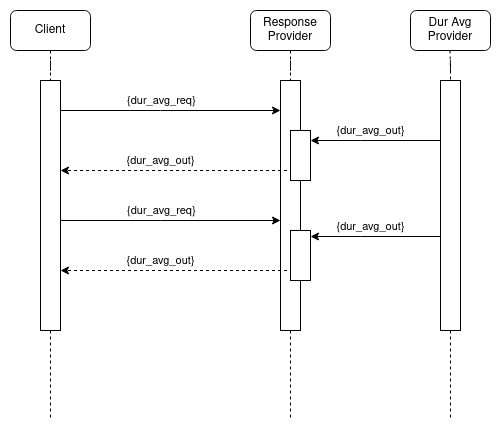

The diagram above was exported from draw.io. Its source (the exported page's mxGraphModel, read from the mxfile embedded in the PNG):
<mxGraphModel dx="1135" dy="663" grid="1" gridSize="10" guides="1" tooltips="1" connect="1" arrows="1" fold="1" page="0" pageScale="1" pageWidth="850" pageHeight="1100" math="0" shadow="0">
  <root>
    <mxCell id="0" />
    <mxCell id="1" parent="0" />
    <mxCell id="2" value="Client" style="rounded=1;whiteSpace=wrap;html=1;" vertex="1" parent="1">
      <mxGeometry x="280" y="880" width="80" height="40" as="geometry" />
    </mxCell>
    <mxCell id="3" value="Response Provider" style="rounded=1;whiteSpace=wrap;html=1;" vertex="1" parent="1">
      <mxGeometry x="520" y="880" width="80" height="40" as="geometry" />
    </mxCell>
    <mxCell id="4" value="" style="edgeStyle=orthogonalEdgeStyle;rounded=0;orthogonalLoop=1;jettySize=auto;html=1;endArrow=none;endFill=0;dashed=1;" edge="1" source="11" parent="1">
      <mxGeometry relative="1" as="geometry">
        <mxPoint x="320" y="1290" as="targetPoint" />
        <mxPoint x="320" y="920" as="sourcePoint" />
      </mxGeometry>
    </mxCell>
    <mxCell id="5" value="" style="edgeStyle=orthogonalEdgeStyle;shape=connector;rounded=0;orthogonalLoop=1;jettySize=auto;html=1;labelBackgroundColor=default;strokeColor=default;fontFamily=Helvetica;fontSize=11;fontColor=default;endArrow=none;endFill=0;dashed=1;" edge="1" source="13" parent="1">
      <mxGeometry relative="1" as="geometry">
        <mxPoint x="560" y="1290" as="targetPoint" />
        <mxPoint x="560" y="920" as="sourcePoint" />
      </mxGeometry>
    </mxCell>
    <mxCell id="6" value="Dur Avg Provider" style="rounded=1;whiteSpace=wrap;html=1;" vertex="1" parent="1">
      <mxGeometry x="680" y="880" width="80" height="40" as="geometry" />
    </mxCell>
    <mxCell id="7" value="" style="edgeStyle=orthogonalEdgeStyle;shape=connector;rounded=0;orthogonalLoop=1;jettySize=auto;html=1;labelBackgroundColor=default;strokeColor=default;fontFamily=Helvetica;fontSize=11;fontColor=default;endArrow=none;endFill=0;dashed=1;" edge="1" source="15" parent="1">
      <mxGeometry relative="1" as="geometry">
        <mxPoint x="720" y="1290" as="targetPoint" />
        <mxPoint x="719.5" y="920" as="sourcePoint" />
      </mxGeometry>
    </mxCell>
    <mxCell id="8" value="" style="edgeStyle=orthogonalEdgeStyle;rounded=0;orthogonalLoop=1;jettySize=auto;html=1;endArrow=none;endFill=0;dashed=1;" edge="1" source="2" target="11" parent="1">
      <mxGeometry relative="1" as="geometry">
        <mxPoint x="320" y="1480" as="targetPoint" />
        <mxPoint x="320" y="920" as="sourcePoint" />
      </mxGeometry>
    </mxCell>
    <mxCell id="9" style="edgeStyle=orthogonalEdgeStyle;shape=connector;rounded=0;orthogonalLoop=1;jettySize=auto;html=1;labelBackgroundColor=default;strokeColor=default;fontFamily=Helvetica;fontSize=11;fontColor=default;endArrow=classic;endFill=1;" edge="1" source="11" target="13" parent="1">
      <mxGeometry relative="1" as="geometry">
        <Array as="points">
          <mxPoint x="430" y="980" />
          <mxPoint x="430" y="980" />
        </Array>
      </mxGeometry>
    </mxCell>
    <mxCell id="10" value="{dur_avg_req}" style="edgeLabel;html=1;align=center;verticalAlign=middle;resizable=0;points=[];fontSize=11;fontFamily=Helvetica;fontColor=default;" connectable="0" vertex="1" parent="9">
      <mxGeometry x="0.1489" y="2" relative="1" as="geometry">
        <mxPoint x="-26" y="-8" as="offset" />
      </mxGeometry>
    </mxCell>
    <mxCell id="11" value="" style="rounded=0;whiteSpace=wrap;html=1;fontFamily=Helvetica;fontSize=11;fontColor=default;" vertex="1" parent="1">
      <mxGeometry x="310" y="950" width="20" height="250" as="geometry" />
    </mxCell>
    <mxCell id="12" value="" style="edgeStyle=orthogonalEdgeStyle;shape=connector;rounded=0;orthogonalLoop=1;jettySize=auto;html=1;labelBackgroundColor=default;strokeColor=default;fontFamily=Helvetica;fontSize=11;fontColor=default;endArrow=none;endFill=0;dashed=1;" edge="1" source="3" target="13" parent="1">
      <mxGeometry relative="1" as="geometry">
        <mxPoint x="560" y="1480" as="targetPoint" />
        <mxPoint x="560" y="920" as="sourcePoint" />
      </mxGeometry>
    </mxCell>
    <mxCell id="13" value="" style="rounded=0;whiteSpace=wrap;html=1;fontFamily=Helvetica;fontSize=11;fontColor=default;" vertex="1" parent="1">
      <mxGeometry x="550" y="950" width="20" height="250" as="geometry" />
    </mxCell>
    <mxCell id="14" value="" style="edgeStyle=orthogonalEdgeStyle;shape=connector;rounded=0;orthogonalLoop=1;jettySize=auto;html=1;labelBackgroundColor=default;strokeColor=default;fontFamily=Helvetica;fontSize=11;fontColor=default;endArrow=none;endFill=0;dashed=1;" edge="1" target="15" parent="1">
      <mxGeometry relative="1" as="geometry">
        <mxPoint x="720" y="1480" as="targetPoint" />
        <mxPoint x="719.5" y="920" as="sourcePoint" />
      </mxGeometry>
    </mxCell>
    <mxCell id="15" value="" style="rounded=0;whiteSpace=wrap;html=1;fontFamily=Helvetica;fontSize=11;fontColor=default;" vertex="1" parent="1">
      <mxGeometry x="710" y="950" width="20" height="250" as="geometry" />
    </mxCell>
    <mxCell id="16" value="{dur_avg_out}" style="edgeLabel;html=1;align=center;verticalAlign=middle;resizable=0;points=[];fontSize=11;fontFamily=Helvetica;fontColor=default;" connectable="0" vertex="1" parent="1">
      <mxGeometry x="429.99666666666695" y="1030" as="geometry" />
    </mxCell>
    <mxCell id="17" style="edgeStyle=orthogonalEdgeStyle;shape=connector;rounded=0;orthogonalLoop=1;jettySize=auto;html=1;labelBackgroundColor=default;strokeColor=default;fontFamily=Helvetica;fontSize=11;fontColor=default;endArrow=classic;endFill=1;" edge="1" parent="1">
      <mxGeometry relative="1" as="geometry">
        <mxPoint x="330" y="1090" as="sourcePoint" />
        <mxPoint x="550" y="1090" as="targetPoint" />
        <Array as="points">
          <mxPoint x="430" y="1090" />
          <mxPoint x="430" y="1090" />
        </Array>
      </mxGeometry>
    </mxCell>
    <mxCell id="18" value="{dur_avg_req}" style="edgeLabel;html=1;align=center;verticalAlign=middle;resizable=0;points=[];fontSize=11;fontFamily=Helvetica;fontColor=default;" connectable="0" vertex="1" parent="17">
      <mxGeometry x="0.1489" y="2" relative="1" as="geometry">
        <mxPoint x="-26" y="-8" as="offset" />
      </mxGeometry>
    </mxCell>
    <mxCell id="19" value="{dur_avg_out}" style="edgeLabel;html=1;align=center;verticalAlign=middle;resizable=0;points=[];fontSize=11;fontFamily=Helvetica;fontColor=default;" connectable="0" vertex="1" parent="1">
      <mxGeometry x="429.99666666666695" y="1130" as="geometry" />
    </mxCell>
    <mxCell id="20" value="" style="rounded=0;whiteSpace=wrap;html=1;fontFamily=Helvetica;fontSize=11;fontColor=default;" vertex="1" parent="1">
      <mxGeometry x="560" y="1000" width="20" height="50" as="geometry" />
    </mxCell>
    <mxCell id="21" style="edgeStyle=orthogonalEdgeStyle;shape=connector;rounded=0;orthogonalLoop=1;jettySize=auto;html=1;labelBackgroundColor=default;strokeColor=default;fontFamily=Helvetica;fontSize=11;fontColor=default;endArrow=classic;endFill=1;exitX=0;exitY=0.75;exitDx=0;exitDy=0;dashed=1;" edge="1" source="20" target="11" parent="1">
      <mxGeometry relative="1" as="geometry">
        <Array as="points">
          <mxPoint x="560" y="1040" />
        </Array>
      </mxGeometry>
    </mxCell>
    <mxCell id="22" style="edgeStyle=orthogonalEdgeStyle;shape=connector;rounded=0;orthogonalLoop=1;jettySize=auto;html=1;labelBackgroundColor=default;strokeColor=default;fontFamily=Helvetica;fontSize=11;fontColor=default;endArrow=classic;endFill=1;" edge="1" source="15" parent="1">
      <mxGeometry relative="1" as="geometry">
        <Array as="points">
          <mxPoint x="630" y="1010" />
          <mxPoint x="630" y="1010" />
        </Array>
        <mxPoint x="580" y="1010" as="targetPoint" />
      </mxGeometry>
    </mxCell>
    <mxCell id="23" value="{dur_avg_out}" style="edgeLabel;html=1;align=center;verticalAlign=middle;resizable=0;points=[];fontSize=11;fontFamily=Helvetica;fontColor=default;" connectable="0" vertex="1" parent="22">
      <mxGeometry x="0.131" relative="1" as="geometry">
        <mxPoint x="3" y="-10" as="offset" />
      </mxGeometry>
    </mxCell>
    <mxCell id="24" value="" style="rounded=0;whiteSpace=wrap;html=1;fontFamily=Helvetica;fontSize=11;fontColor=default;" vertex="1" parent="1">
      <mxGeometry x="560" y="1100" width="20" height="50" as="geometry" />
    </mxCell>
    <mxCell id="25" style="edgeStyle=orthogonalEdgeStyle;shape=connector;rounded=0;orthogonalLoop=1;jettySize=auto;html=1;labelBackgroundColor=default;strokeColor=default;fontFamily=Helvetica;fontSize=11;fontColor=default;endArrow=classic;endFill=1;" edge="1" parent="1">
      <mxGeometry relative="1" as="geometry">
        <mxPoint x="710" y="1106" as="sourcePoint" />
        <mxPoint x="580" y="1106" as="targetPoint" />
        <Array as="points">
          <mxPoint x="630" y="1106" />
          <mxPoint x="630" y="1106" />
        </Array>
      </mxGeometry>
    </mxCell>
    <mxCell id="26" value="{dur_avg_out}" style="edgeLabel;html=1;align=center;verticalAlign=middle;resizable=0;points=[];fontSize=11;fontFamily=Helvetica;fontColor=default;" connectable="0" vertex="1" parent="25">
      <mxGeometry x="0.131" relative="1" as="geometry">
        <mxPoint x="3" y="-10" as="offset" />
      </mxGeometry>
    </mxCell>
    <mxCell id="27" style="edgeStyle=orthogonalEdgeStyle;shape=connector;rounded=0;orthogonalLoop=1;jettySize=auto;html=1;labelBackgroundColor=default;strokeColor=default;fontFamily=Helvetica;fontSize=11;fontColor=default;endArrow=classic;endFill=1;exitX=0;exitY=0.75;exitDx=0;exitDy=0;dashed=1;" edge="1" source="24" parent="1">
      <mxGeometry relative="1" as="geometry">
        <mxPoint x="550" y="1140" as="sourcePoint" />
        <mxPoint x="330" y="1140" as="targetPoint" />
        <Array as="points">
          <mxPoint x="560" y="1140" />
        </Array>
      </mxGeometry>
    </mxCell>
  </root>
</mxGraphModel>